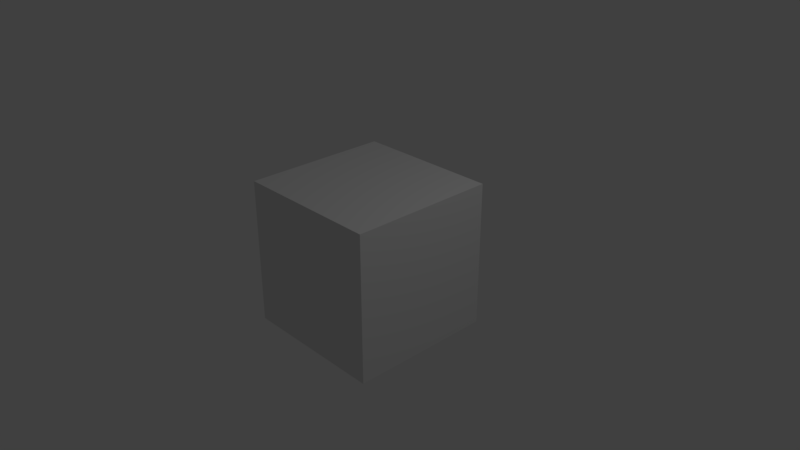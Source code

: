 # Source: blender_box_reference.blend  (saved by Blender 2.79.0; exported with 4.5.12 LTS)
import bpy
from mathutils import Matrix  # noqa: F401  (used for matrix-valued properties, if any)

bpy.ops.wm.read_factory_settings(use_empty=True)
scene = bpy.context.scene
scene.name = 'Scene'

# ---- collections
col_collection_1 = bpy.data.collections.new('Collection 1'); scene.collection.children.link(col_collection_1)

# ---- materials (node trees are filled in below, after node groups)
mat_material = bpy.data.materials.new('Material')
mat_material.alpha_threshold = 0.0
mat_material.use_transparent_shadow = False
mat_material.roughness = 0.5
mat_material.line_color = (0.0, 0.0, 0.0, 1.0)

# ---- material node trees

# ---- world
world_world = bpy.data.worlds.new('World'); scene.world = world_world
world_world.color = (0.05088, 0.05088, 0.05088)
world_world.use_sun_shadow = False
world_world.sun_shadow_jitter_overblur = 0.0
world_world.cycles.sampling_method = 'MANUAL'

# ---- cameras
cam_camera = bpy.data.cameras.new('Camera')
cam_camera.clip_end = 100.0
cam_camera.lens = 35.0
cam_camera.sensor_width = 32.0
cam_camera.sensor_height = 18.0
cam_camera.ortho_scale = 7.314
cam_camera.dof.focus_distance = 0.0
cam_camera.dof.aperture_fstop = 128.0

# ---- lights
light_lamp = bpy.data.lights.new('Lamp', 'POINT')
light_lamp.transmission_factor = 0.0
light_lamp.cutoff_distance = 30.0
light_lamp.energy = 100.0
light_lamp.shadow_buffer_clip_start = 1.001
light_lamp.shadow_soft_size = 0.1
light_lamp.shadow_maximum_resolution = 0.006
light_lamp.use_absolute_resolution = True

# ---- meshes
me_cube = bpy.data.meshes.new('Cube')
me_cube.from_pydata([(1.0, 1.0, -1.0), (1.0, -1.0, -1.0), (-1.0, -1.0, -1.0), (-1.0, 1.0, -1.0), (1.0, 1.0, 1.0), (1.0, -1.0, 1.0), (-1.0, -1.0, 1.0), (-1.0, 1.0, 1.0)], [], [(0, 1, 2, 3), (4, 7, 6, 5), (0, 4, 5, 1), (1, 5, 6, 2), (2, 6, 7, 3), (4, 0, 3, 7)])
me_cube.materials.append(mat_material)
me_cube.use_remesh_preserve_volume = False
me_cube.use_remesh_preserve_attributes = False
me_cube.use_mirror_vertex_groups = False
me_cube.update()

# ---- objects
ob_cube = bpy.data.objects.new('Cube', me_cube)
ob_lamp = bpy.data.objects.new('Lamp', light_lamp)
ob_camera = bpy.data.objects.new('Camera', cam_camera)

# ---- transforms, parenting, visibility, modifiers, constraints
ob_cube.location = (0.0, 0.0, 0.0)
ob_cube.lock_rotations_4d = False
ob_cube.empty_display_type = 'ARROWS'
ob_cube.lineart.crease_threshold = 0.0
ob_lamp.location = (4.076, 1.005, 5.904)
ob_lamp.rotation_euler = (0.6503, 0.05522, 1.866)
ob_lamp.lock_rotations_4d = False
ob_lamp.empty_display_type = 'ARROWS'
ob_lamp.color = (0.0, 0.0, 0.0, 0.0)
ob_lamp.lineart.crease_threshold = 0.0
ob_camera.location = (7.481, -6.508, 5.344)
ob_camera.rotation_euler = (1.109, 0.0, 0.8149)
ob_camera.lock_rotations_4d = False
ob_camera.empty_display_type = 'ARROWS'
ob_camera.color = (0.0, 0.0, 0.0, 0.0)
ob_camera.display_type = 'WIRE'
ob_camera.lineart.crease_threshold = 0.0

# ---- collection membership
col_collection_1.objects.link(ob_cube)
col_collection_1.objects.link(ob_lamp)
col_collection_1.objects.link(ob_camera)

# ---- scene / render settings (as saved in the file)
scene.camera = ob_camera
scene.frame_start = 1; scene.frame_end = 250; scene.frame_set(1)
scene.render.engine = 'BLENDER_EEVEE_NEXT'
scene.render.resolution_percentage = 50
scene.render.dither_intensity = 0.0
scene.cycles.use_denoising = False
scene.cycles.samples = 128
scene.cycles.sampling_pattern = 'TABULATED_SOBOL'
scene.cycles.use_adaptive_sampling = False
scene.cycles.use_light_tree = False
scene.cycles.blur_glossy = 0.0
scene.cycles.sample_clamp_indirect = 0.0
scene.view_settings.view_transform = 'Standard'
bpy.context.view_layer.update()
